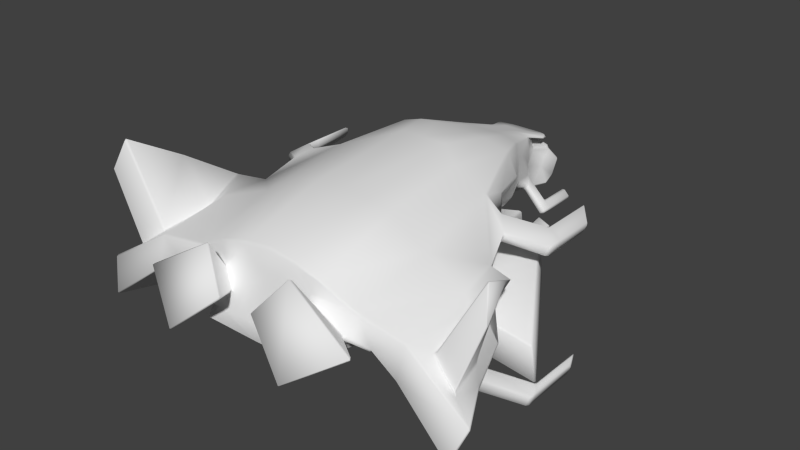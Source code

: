 # Source: SPACESHIP.blend  (saved by Blender 2.70.0; exported with 4.5.12 LTS)
import bpy
from mathutils import Matrix  # noqa: F401  (used for matrix-valued properties, if any)

bpy.ops.wm.read_factory_settings(use_empty=True)
scene = bpy.context.scene
scene.name = 'Scene'

# ---- collections
col_collection_1 = bpy.data.collections.new('Collection 1'); scene.collection.children.link(col_collection_1)

# ---- materials (node trees are filled in below, after node groups)
mat_material = bpy.data.materials.new('Material')
mat_material.alpha_threshold = 0.0
mat_material.use_transparent_shadow = False
mat_material.roughness = 0.5
mat_material.line_color = (0.0, 0.0, 0.0, 1.0)

# ---- material node trees

# ---- world
world_world = bpy.data.worlds.new('World'); scene.world = world_world
world_world.color = (0.05088, 0.05088, 0.05088)
world_world.use_sun_shadow = False
world_world.sun_shadow_jitter_overblur = 0.0
world_world.cycles.sampling_method = 'MANUAL'
world_world.cycles.sample_map_resolution = 256

# ---- meshes
me_cube = bpy.data.meshes.new('Cube')
me_cube.from_pydata([(-0.2761, 1.609, 0.1951), (-0.7331, -0.7273, 0.07696), (-0.4962, 0.499, 0.2274), (-0.645, -0.1188, 0.1915), (0.0, 1.577, 0.4994), (0.0, -0.6892, 0.004277), (0.0, -0.6877, 0.7288), (0.0, 0.5926, 0.2031), (0.0, 0.2567, 0.8392), (-0.2163, 1.565, 0.3666), (-0.09791, 1.577, 0.4994), (-0.1681, 1.577, 0.4708), (-0.4641, -0.7008, 0.6764), (-0.9826, -0.7173, 0.2292), (-0.7997, -0.7024, 0.4779), (-0.76, 0.08879, 0.6217), (-0.4293, 0.1156, 0.7554), (-0.8711, -0.1212, 0.4502), (-0.7208, -1.276, -0.02115), (0.0, -1.653, -0.1652), (0.0, -1.464, 0.5464), (-0.4693, -1.48, 0.4554), (-0.9757, -1.493, 0.07913), (-0.7931, -1.425, 0.2892), (-0.2559, 1.42, 0.2346), (0.0, 1.338, 0.09929), (0.0, 1.423, 0.5467), (-0.1326, 1.423, 0.5467), (-0.2238, 1.422, 0.5152), (-0.2559, 1.422, 0.4252), (0.0, 1.577, 0.3972), (-0.3048, 1.772, 0.06246), (0.0, 1.86, -0.04759), (-0.2553, 1.746, 0.3278), (-0.2473, 1.494, 0.02281), (0.0, 1.41, -0.07267), (0.0, 1.816, 0.3473), (0.0, 1.577, 0.4596), (0.0, 1.782, 0.4345), (-0.1477, 1.782, 0.4345), (-0.2178, 1.782, 0.406), (-0.2458, 1.698, 0.4662), (-0.2736, 1.627, 0.4504), (0.0, 1.782, 0.3947), (0.0, 1.166, 0.2249), (-0.3141, 1.171, 0.587), (-0.3509, 1.171, 0.4626), (-0.3946, 1.166, 0.2633), (0.0, 1.175, 0.6232), (-0.1886, 1.175, 0.6232), (0.0, 1.075, 0.2215), (-0.3463, 1.081, 0.6127), (-0.3849, 1.082, 0.476), (-0.4088, 0.9708, 0.2468), (0.0, 1.086, 0.6505), (-0.2086, 1.086, 0.6505), (-0.578, 0.4999, 0.3418), (-0.8584, -0.7367, 0.1452), (-0.7693, -0.1177, 0.2795), (-0.7908, -1.314, 0.03622), (-0.2559, 1.42, 0.2848), (-0.4387, 1.167, 0.3076), (-0.4611, 0.9726, 0.3194), (-0.5668, 1.17, 0.08914), (-0.562, 1.073, 0.08861), (-0.6112, 1.171, 0.1331), (-0.6095, 1.074, 0.1356), (-0.6317, 1.167, 0.02408), (-0.6268, 1.07, 0.02362), (-0.6761, 1.168, 0.0681), (-0.6743, 1.071, 0.07064), (-0.567, 1.476, 0.08993), (-0.6115, 1.477, 0.1341), (-0.6321, 1.473, 0.02448), (-0.6765, 1.474, 0.06858), (-0.4881, 1.076, 0.2584), (-0.4678, 1.168, 0.278), (-0.4408, 1.075, 0.2111), (-0.4237, 1.167, 0.2338), (0.0, -1.513, 0.3658), (0.0, -1.572, 0.1446), (0.0, -1.611, -0.03325), (-0.5264, -0.6965, 0.01157), (-0.4425, -0.1309, 0.1499), (-0.3127, 0.5903, 0.1988), (-0.05422, 1.577, 0.4994), (-0.2174, 0.2565, 0.8375), (-0.2559, -0.6919, 0.7184), (-0.5211, -1.659, -0.1519), (-0.2552, -1.473, 0.5145), (-0.07341, 1.423, 0.5467), (-0.1417, 1.42, 0.2346), (-0.1092, 1.577, 0.3999), (-0.1873, 1.815, 0.0001703), (-0.1311, 1.439, -0.03624), (-0.1555, 1.799, 0.3509), (-0.09306, 1.577, 0.4658), (-0.08176, 1.782, 0.4345), (-0.1206, 1.782, 0.401), (-0.1044, 1.175, 0.6232), (-0.2185, 1.166, 0.2462), (-0.1155, 1.086, 0.6505), (-0.2305, 1.075, 0.2301), (-0.1434, -1.831, 0.2362), (-0.4146, -1.473, 0.3129), (-0.4712, -1.58, -0.0629), (-0.3352, -1.552, 0.1042), (-0.449, -1.491, 0.2557), (-0.7429, -1.52, 0.1271), (-0.5286, -1.632, -0.02807), (-0.4062, -1.68, 0.5522), (-1.025, -1.739, 0.1723), (-0.558, -1.992, -0.1211), (-1.135, -0.8769, 0.02974), (-1.23, -0.8001, 0.3295), (-1.104, -0.3329, 0.2313), (-1.161, -0.3854, 0.3558), (-1.21, -1.527, -0.03088), (-1.223, -1.441, 0.2353), (-1.497, -1.096, -0.4312), (-1.581, -1.088, -0.1346), (-1.297, -0.7395, -0.2723), (-1.456, -0.6896, -0.03988), (-1.712, -1.612, -0.419), (-1.817, -1.504, -0.1349), (-0.7169, 0.3691, 0.5301), (-1.05, -0.161, 0.4111), (-1.085, -0.1387, 0.4841), (-1.469, -0.9708, -0.29), (-1.503, -0.9653, -0.1926), (-1.405, -0.8454, -0.24), (-1.454, -0.8313, -0.1555), (-0.9551, 0.003643, 0.5691), (-0.9555, -0.003957, 0.5061), (-1.332, 0.05882, 0.2842), (-1.368, 0.08114, 0.3772), (-1.751, -0.751, -0.4169), (-1.785, -0.7455, -0.3196), (-1.688, -0.6256, -0.3669), (-1.737, -0.6115, -0.2824), (-1.238, 0.2235, 0.4622), (-1.238, 0.2159, 0.3792), (-1.332, 0.5702, 0.2842), (-1.368, 0.5925, 0.3772), (-1.751, -0.2396, -0.4169), (-1.785, -0.2341, -0.3196), (-1.688, -0.1142, -0.3669), (-1.737, -0.1001, -0.2824), (-1.238, 0.7349, 0.4622), (-1.238, 0.7273, 0.3792), (0.0, -0.6508, -0.2357), (0.0, -0.367, -0.3437), (0.0, 0.631, -0.03687), (-0.5282, -0.6581, -0.2284), (-0.4442, -0.09251, -0.09008), (-0.3144, 0.6287, -0.04113), (-1.238, 0.3327, 0.4622), (-1.238, 0.3251, 0.3792), (-1.332, 0.168, 0.2842), (-1.368, 0.1903, 0.3772), (-1.688, -0.5734, -0.3669), (-1.751, -0.6988, -0.4169), (-1.785, -0.6933, -0.3196), (-1.737, -0.5593, -0.2824), (0.0, -0.3918, -0.1812), (0.0, -0.3483, -0.4664), (0.0, 0.3343, -0.07051), (-0.2849, -0.3967, -0.1778), (-0.2592, -0.05201, -0.113), (-0.2092, 0.3307, -0.06997), (0.0, -0.3384, -0.5312), (0.0, 0.3591, -0.233), (-0.2885, -0.3719, -0.3403), (-0.2628, -0.02722, -0.2755), (-0.2128, 0.3555, -0.2325), (0.0, 0.3638, -0.2712), (0.0, 0.3778, -0.3557), (-0.2912, -0.3532, -0.4629), (-0.2655, -0.008521, -0.3981), (-0.2155, 0.3742, -0.3551), (0.0, 0.01391, -0.4698), (0.0, 0.3877, -0.4205), (-0.2926, -0.3433, -0.5277), (-0.267, 0.001364, -0.4629), (-0.2169, 0.384, -0.4199), (-0.1279, 0.3624, -0.271), (0.0, 0.3708, -0.3172), (-0.1286, 0.3694, -0.317), (0.0, 0.6584, -0.2262), (-0.1309, 0.657, -0.226), (0.0, 0.6654, -0.2722), (-0.1316, 0.664, -0.272), (-1.331, -0.8775, 0.225), (-1.371, -1.319, 0.1583), (-1.505, -1.032, 0.008171), (-1.338, -0.6902, 0.1415), (-1.594, -1.392, -0.0166), (-1.614, -0.8751, 0.6289), (-1.391, -0.4749, 0.3742), (-1.773, -1.312, 0.8713), (-1.616, -1.054, 0.3663), (-1.845, -1.414, 0.6076), (-0.3786, -0.5443, 0.1184), (-0.3786, 0.4399, 0.2239), (-1.03, 0.4399, 0.2239), (-1.64, -0.5443, -0.06127), (-0.3786, -0.4687, -0.2464), (-0.3786, 0.5154, -0.1409), (-1.03, 0.5154, -0.1409), (-1.64, -0.4687, -0.4261), (-0.7044, 0.6842, -0.1409), (-0.7044, 0.6087, 0.2239), (-1.009, -0.4687, -0.3363), (-1.009, -0.5443, 0.02856), (-0.6229, 0.5854, 0.1327), (-0.46, 0.501, 0.1327), (-0.46, 0.5387, -0.04972), (-0.6229, 0.6231, -0.04972), (-0.9487, 0.501, 0.1327), (-0.7858, 0.5854, 0.1327), (-0.7858, 0.6231, -0.04972), (-0.9487, 0.5387, -0.04972), (-0.6229, 0.8044, 0.1781), (-0.46, 0.72, 0.1781), (-0.46, 0.7578, -0.004364), (-0.6229, 0.8422, -0.004364), (-0.9487, 0.72, 0.1781), (-0.7858, 0.8044, 0.1781), (-0.7858, 0.8422, -0.004364), (-0.9487, 0.7578, -0.004364), (-0.000398, 0.8082, 0.1599), (-0.5456, 0.6698, 0.7186), (-0.4846, 0.7142, 0.1928), (-0.0002502, 0.634, 0.8061), (-0.5722, 0.7221, 0.313), (-0.1739, 0.6339, 0.8051), (-0.2808, 0.8077, 0.1616), (-0.3211, 0.6334, 0.7961), (-0.6177, 0.7032, 0.5102), (0.0, 1.374, 0.01331), (-0.3358, 1.633, 0.04263), (-0.246, 1.794, 0.03131), (-0.3297, 1.809, 0.2201), (0.0, 1.635, -0.06013), (-0.1788, 1.466, -0.006713), (0.0, 1.928, 0.1913), (-0.08435, 1.81, 0.3432), (-0.09366, 1.837, -0.02371), (-0.09251, 1.425, -0.05445), (-0.2255, 1.76, 0.3274), (-0.1862, 1.627, -0.01803), (-0.1923, 1.874, 0.2034), (-0.09308, 1.631, -0.03908), (-0.09868, 1.902, 0.1975), (-0.261, 1.63, 0.0123), (-0.2542, 1.848, 0.2103), (-0.2722, 1.653, 0.2671)], [], [(235, 86, 8, 233), (83, 3, 2, 84), (234, 232, 2, 56), (57, 1, 18, 59), (236, 230, 7, 84), (83, 84, 155, 154), (28, 27, 41, 42), (28, 11, 9, 29), (13, 22, 117, 113), (96, 11, 40, 98), (58, 3, 1, 57), (88, 105, 59, 18), (87, 12, 21, 89), (23, 14, 114, 118), (12, 14, 23, 21), (82, 5, 19, 88), (85, 90, 26, 4), (29, 9, 24, 60), (91, 24, 34, 244, 94), (49, 27, 28, 45), (45, 28, 29, 46), (92, 30, 36, 246, 95), (252, 243, 35, 248), (253, 246, 36, 245), (0, 256, 242, 31), (24, 0, 31, 240, 34), (9, 256, 0, 24), (92, 96, 37, 30), (41, 39, 40, 42), (98, 97, 38, 43), (11, 28, 42, 40), (85, 4, 38, 97), (27, 10, 39, 41), (90, 99, 48, 26), (60, 24, 47, 61), (91, 25, 44, 100), (55, 49, 45, 51), (51, 45, 46, 52), (99, 101, 54, 48), (75, 76, 65, 66), (100, 44, 50, 102), (3, 58, 56, 2), (13, 57, 59, 22), (17, 58, 57, 13), (29, 60, 61, 46), (46, 61, 62, 52), (66, 65, 69, 70), (77, 75, 66, 64), (76, 78, 63, 65), (78, 77, 64, 63), (69, 67, 68, 70), (64, 66, 70, 68), (63, 67, 73, 71), (63, 64, 68, 67), (72, 71, 73, 74), (69, 65, 72, 74), (67, 69, 74, 73), (65, 63, 71, 72), (62, 61, 76, 75), (53, 62, 75, 77), (61, 47, 78, 76), (47, 53, 77, 78), (105, 109, 108, 22, 59), (104, 79, 20, 89), (22, 108, 107, 104, 23), (82, 83, 154, 153), (232, 236, 84, 2), (3, 83, 82, 1), (37, 96, 98, 43), (19, 81, 105, 88), (6, 87, 89, 20), (1, 82, 88, 18), (10, 27, 90, 85), (239, 248, 35), (9, 92, 95, 249, 33), (254, 250, 94, 244), (255, 249, 95, 251), (9, 11, 96, 92), (40, 39, 97, 98), (10, 85, 97, 39), (27, 49, 99, 90), (24, 91, 100, 47), (49, 55, 101, 99), (47, 100, 102, 53), (81, 80, 106, 109, 105), (23, 104, 89, 21), (103, 110, 111, 112), (108, 109, 112, 111), (107, 106, 80, 79, 104), (107, 108, 111, 110), (106, 107, 110, 103), (109, 106, 103, 112), (113, 117, 123, 119), (120, 124, 196, 194), (22, 23, 118, 117), (17, 13, 113, 115), (125, 115, 126, 133), (120, 119, 123, 124), (117, 118, 124, 123), (115, 113, 119, 121), (116, 115, 121, 122), (237, 16, 86, 235), (115, 125, 17), (133, 126, 134, 141), (132, 133, 141, 140), (121, 119, 128, 130), (119, 120, 129, 128), (120, 122, 131, 129), (122, 121, 130, 131), (115, 116, 127, 126), (157, 158, 142, 149), (156, 157, 149, 148), (127, 132, 140, 135), (130, 128, 136, 138), (128, 129, 137, 136), (129, 131, 139, 137), (131, 130, 138, 139), (126, 127, 135, 134), (143, 148, 149, 142), (145, 147, 146, 144), (159, 156, 148, 143), (160, 161, 144, 146), (161, 162, 145, 144), (162, 163, 147, 145), (163, 160, 146, 147), (158, 159, 143, 142), (154, 155, 169, 168), (153, 154, 168, 167), (84, 7, 152, 155), (5, 82, 153, 150), (141, 134, 158, 157), (140, 141, 157, 156), (135, 140, 156, 159), (134, 135, 159, 158), (138, 136, 161, 160), (136, 137, 162, 161), (137, 139, 163, 162), (139, 138, 160, 163), (8, 86, 87, 6), (237, 55, 51, 231), (86, 16, 12, 87), (58, 17, 125, 56), (12, 16, 15, 14), (231, 51, 52, 238), (238, 234, 56, 125), (14, 15, 116, 114), (15, 125, 133, 132), (116, 15, 132, 127), (168, 169, 174, 173), (167, 168, 173, 172), (155, 152, 166, 169), (150, 153, 167, 164), (173, 174, 179, 178), (172, 173, 178, 177), (169, 166, 171, 174), (164, 167, 172, 151), (178, 179, 184, 183), (177, 178, 183, 182), (179, 174, 185, 187), (151, 172, 177, 165), (183, 180, 170, 182), (180, 183, 184, 181), (179, 176, 181, 184), (165, 177, 182, 170), (187, 185, 189, 191), (176, 179, 187, 186), (174, 171, 175, 185), (189, 188, 190, 191), (186, 187, 191, 190), (185, 175, 188, 189), (194, 196, 201, 200), (122, 120, 194, 195), (118, 114, 192, 193), (124, 118, 193, 196), (199, 197, 200, 201), (193, 192, 197, 199), (196, 193, 199, 201), (116, 122, 195, 198), (114, 116, 198, 192), (197, 198, 195, 200), (195, 194, 200), (192, 198, 197), (213, 211, 204, 205), (203, 202, 206, 207), (212, 210, 207, 206), (205, 204, 208, 209), (213, 205, 209, 212), (226, 227, 228, 229), (202, 203, 211, 213), (209, 208, 210, 212), (202, 213, 212, 206), (222, 223, 224, 225), (220, 221, 229, 228), (203, 215, 214, 211), (207, 216, 215, 203), (210, 217, 216, 207), (211, 214, 217, 210), (221, 218, 226, 229), (211, 219, 218, 204), (210, 220, 219, 211), (208, 221, 220, 210), (204, 218, 221, 208), (219, 220, 228, 227), (218, 219, 227, 226), (217, 214, 222, 225), (216, 217, 225, 224), (215, 216, 224, 223), (214, 215, 223, 222), (101, 235, 233, 54), (62, 53, 232, 234), (102, 50, 230, 236), (53, 102, 236, 232), (55, 237, 235, 101), (16, 237, 231, 15), (15, 231, 238, 125), (52, 62, 234, 238), (250, 252, 248, 94), (93, 247, 252, 250), (247, 32, 243, 252), (247, 253, 245, 32), (93, 251, 253, 247), (251, 95, 246, 253), (25, 91, 94, 248, 239), (240, 254, 244, 34), (31, 241, 254, 240), (241, 93, 250, 254), (241, 255, 251, 93), (31, 242, 255, 241), (242, 33, 249, 255), (256, 9, 33, 242)])
me_cube.polygons.foreach_set('use_smooth', [True] * 230)
me_cube.materials.append(mat_material)
me_cube.use_remesh_preserve_volume = False
me_cube.use_remesh_preserve_attributes = False
me_cube.use_mirror_vertex_groups = False
me_cube.update()

# ---- objects
ob_cube = bpy.data.objects.new('Cube', me_cube)

# ---- transforms, parenting, visibility, modifiers, constraints
ob_cube.location = (0.0, 0.0, 0.0)
ob_cube.lock_rotations_4d = False
ob_cube.empty_display_type = 'ARROWS'
ob_cube.lineart.crease_threshold = 0.0
_m = ob_cube.modifiers.new('Mirror', 'MIRROR')
_m.use_clip = True
_m = ob_cube.modifiers.new('Bevel', 'BEVEL')
_m.width = 0.186
_m.width_pct = 0.186
_m.spread = 0.0
_m = ob_cube.modifiers.new('Triangulate', 'TRIANGULATE')

# ---- collection membership
col_collection_1.objects.link(ob_cube)

# ---- scene / render settings (as saved in the file)
scene.frame_start = 1; scene.frame_end = 250; scene.frame_set(1)
scene.render.engine = 'BLENDER_EEVEE_NEXT'
scene.render.resolution_percentage = 50
scene.render.dither_intensity = 0.0
scene.cycles.use_denoising = False
scene.cycles.samples = 10
scene.cycles.sampling_pattern = 'TABULATED_SOBOL'
scene.cycles.light_sampling_threshold = 0.0
scene.cycles.use_adaptive_sampling = False
scene.cycles.use_light_tree = False
scene.cycles.blur_glossy = 0.0
scene.cycles.volume_bounces = 1
scene.cycles.pixel_filter_type = 'GAUSSIAN'
scene.cycles.sample_clamp_indirect = 0.0
scene.view_settings.view_transform = 'Standard'
bpy.context.view_layer.update()

# ---- added for rendering (the .blend has no active camera and no usable light): camera, sun
cam_auto = bpy.data.cameras.new('AutoCamera')
cam_auto.lens = 50.0
cam_auto.sensor_width = 36.0
cam_auto.clip_end = 1000.0
ob_auto_camera = bpy.data.objects.new('AutoCamera', cam_auto)
scene.collection.objects.link(ob_auto_camera)
ob_auto_camera.location = (5.11834, -6.17287, 4.2547)
ob_auto_camera.rotation_euler = (1.09748, -7.21219e-08, 0.694738)
scene.camera = ob_auto_camera
light_auto_sun = bpy.data.lights.new('AutoSun', 'SUN')
light_auto_sun.energy = 3.0
light_auto_sun.angle = 0.0523599
ob_auto_sun = bpy.data.objects.new('AutoSun', light_auto_sun)
scene.collection.objects.link(ob_auto_sun)
ob_auto_sun.rotation_euler = (0.872665, 0.174533, 0.523599)
bpy.context.view_layer.update()
